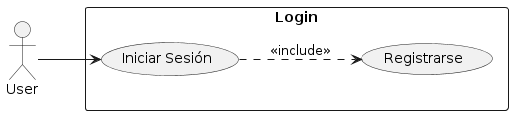

The diagram above was rendered by PlantUML. Its source (embedded in the PNG):
@startuml
left to right direction
actor User as User

rectangle "Login" {
    User --> (Iniciar Sesión)
    (Iniciar Sesión) ..> (Registrarse): <<include>>
}
@enduml